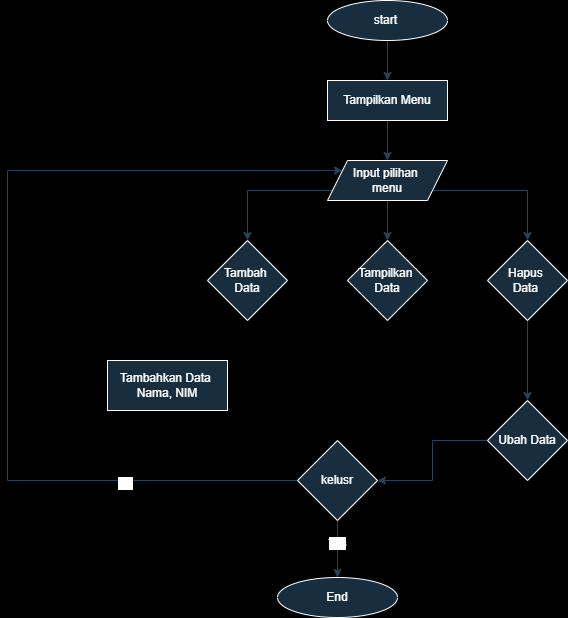

The diagram above was exported from draw.io. Its source (the exported page's mxGraphModel, read from the mxfile embedded in the PNG):
<mxGraphModel dx="1354" dy="708" grid="0" gridSize="10" guides="1" tooltips="1" connect="1" arrows="1" fold="1" page="1" pageScale="1" pageWidth="1169" pageHeight="827" background="#000000" math="0" shadow="0">
  <root>
    <mxCell id="0" />
    <mxCell id="1" parent="0" />
    <mxCell id="pl_sDzg5oGptb3hTGe-y-4" value="" style="edgeStyle=orthogonalEdgeStyle;rounded=0;orthogonalLoop=1;jettySize=auto;html=1;labelBackgroundColor=none;strokeColor=#23445D;fontColor=default;" edge="1" parent="1" source="pl_sDzg5oGptb3hTGe-y-1" target="pl_sDzg5oGptb3hTGe-y-2">
      <mxGeometry relative="1" as="geometry" />
    </mxCell>
    <mxCell id="pl_sDzg5oGptb3hTGe-y-1" value="start&amp;nbsp;" style="ellipse;whiteSpace=wrap;html=1;labelBackgroundColor=none;fillColor=#182E3E;strokeColor=#FFFFFF;fontColor=#FFFFFF;" vertex="1" parent="1">
      <mxGeometry x="400" y="40" width="120" height="40" as="geometry" />
    </mxCell>
    <mxCell id="pl_sDzg5oGptb3hTGe-y-5" value="" style="edgeStyle=orthogonalEdgeStyle;rounded=0;orthogonalLoop=1;jettySize=auto;html=1;labelBackgroundColor=none;strokeColor=#23445D;fontColor=default;" edge="1" parent="1" source="pl_sDzg5oGptb3hTGe-y-2" target="pl_sDzg5oGptb3hTGe-y-3">
      <mxGeometry relative="1" as="geometry" />
    </mxCell>
    <mxCell id="pl_sDzg5oGptb3hTGe-y-2" value="Tampilkan Menu" style="rounded=0;whiteSpace=wrap;html=1;labelBackgroundColor=none;fillColor=#182E3E;strokeColor=#FFFFFF;fontColor=#FFFFFF;" vertex="1" parent="1">
      <mxGeometry x="400" y="120" width="120" height="40" as="geometry" />
    </mxCell>
    <mxCell id="pl_sDzg5oGptb3hTGe-y-9" value="" style="edgeStyle=orthogonalEdgeStyle;rounded=0;orthogonalLoop=1;jettySize=auto;html=1;labelBackgroundColor=none;strokeColor=#23445D;fontColor=default;" edge="1" parent="1" source="pl_sDzg5oGptb3hTGe-y-3" target="pl_sDzg5oGptb3hTGe-y-8">
      <mxGeometry relative="1" as="geometry" />
    </mxCell>
    <mxCell id="pl_sDzg5oGptb3hTGe-y-10" value="" style="edgeStyle=orthogonalEdgeStyle;rounded=0;orthogonalLoop=1;jettySize=auto;html=1;labelBackgroundColor=none;strokeColor=#23445D;fontColor=default;" edge="1" parent="1" source="pl_sDzg5oGptb3hTGe-y-3" target="pl_sDzg5oGptb3hTGe-y-6">
      <mxGeometry relative="1" as="geometry">
        <Array as="points">
          <mxPoint x="320" y="230" />
        </Array>
      </mxGeometry>
    </mxCell>
    <mxCell id="pl_sDzg5oGptb3hTGe-y-11" value="" style="edgeStyle=orthogonalEdgeStyle;rounded=0;orthogonalLoop=1;jettySize=auto;html=1;labelBackgroundColor=none;strokeColor=#23445D;fontColor=default;" edge="1" parent="1" source="pl_sDzg5oGptb3hTGe-y-3" target="pl_sDzg5oGptb3hTGe-y-7">
      <mxGeometry relative="1" as="geometry">
        <Array as="points">
          <mxPoint x="600" y="230" />
        </Array>
      </mxGeometry>
    </mxCell>
    <mxCell id="pl_sDzg5oGptb3hTGe-y-3" value="Input pilihan&amp;nbsp;&lt;div&gt;menu&lt;/div&gt;" style="shape=parallelogram;perimeter=parallelogramPerimeter;whiteSpace=wrap;html=1;fixedSize=1;labelBackgroundColor=none;fillColor=#182E3E;strokeColor=#FFFFFF;fontColor=#FFFFFF;" vertex="1" parent="1">
      <mxGeometry x="400" y="200" width="120" height="40" as="geometry" />
    </mxCell>
    <mxCell id="pl_sDzg5oGptb3hTGe-y-6" value="Tambah&amp;nbsp;&lt;div&gt;Data&lt;/div&gt;" style="rhombus;whiteSpace=wrap;html=1;labelBackgroundColor=none;fillColor=#182E3E;strokeColor=#FFFFFF;fontColor=#FFFFFF;" vertex="1" parent="1">
      <mxGeometry x="280" y="280" width="80" height="80" as="geometry" />
    </mxCell>
    <mxCell id="pl_sDzg5oGptb3hTGe-y-17" value="" style="edgeStyle=orthogonalEdgeStyle;rounded=0;orthogonalLoop=1;jettySize=auto;html=1;labelBackgroundColor=none;strokeColor=#23445D;fontColor=default;" edge="1" parent="1" source="pl_sDzg5oGptb3hTGe-y-7" target="pl_sDzg5oGptb3hTGe-y-15">
      <mxGeometry relative="1" as="geometry" />
    </mxCell>
    <mxCell id="pl_sDzg5oGptb3hTGe-y-7" value="Hapus&amp;nbsp;&lt;div&gt;Data&amp;nbsp;&lt;/div&gt;" style="rhombus;whiteSpace=wrap;html=1;labelBackgroundColor=none;fillColor=#182E3E;strokeColor=#FFFFFF;fontColor=#FFFFFF;" vertex="1" parent="1">
      <mxGeometry x="560" y="280" width="80" height="80" as="geometry" />
    </mxCell>
    <mxCell id="pl_sDzg5oGptb3hTGe-y-8" value="Tampilkan&amp;nbsp;&lt;div&gt;Data&lt;/div&gt;" style="rhombus;whiteSpace=wrap;html=1;labelBackgroundColor=none;fillColor=#182E3E;strokeColor=#FFFFFF;fontColor=#FFFFFF;" vertex="1" parent="1">
      <mxGeometry x="420" y="280" width="80" height="80" as="geometry" />
    </mxCell>
    <mxCell id="pl_sDzg5oGptb3hTGe-y-12" value="Tambahkan Data&amp;nbsp;&lt;div&gt;Nama, NIM&lt;/div&gt;" style="rounded=0;whiteSpace=wrap;html=1;labelBackgroundColor=none;fillColor=#182E3E;strokeColor=#FFFFFF;fontColor=#FFFFFF;" vertex="1" parent="1">
      <mxGeometry x="180" y="400" width="120" height="50" as="geometry" />
    </mxCell>
    <mxCell id="pl_sDzg5oGptb3hTGe-y-18" value="" style="edgeStyle=orthogonalEdgeStyle;rounded=0;orthogonalLoop=1;jettySize=auto;html=1;labelBackgroundColor=none;strokeColor=#23445D;fontColor=default;" edge="1" parent="1" source="pl_sDzg5oGptb3hTGe-y-15" target="pl_sDzg5oGptb3hTGe-y-16">
      <mxGeometry relative="1" as="geometry" />
    </mxCell>
    <mxCell id="pl_sDzg5oGptb3hTGe-y-15" value="Ubah Data" style="rhombus;whiteSpace=wrap;html=1;labelBackgroundColor=none;fillColor=#182E3E;strokeColor=#FFFFFF;fontColor=#FFFFFF;" vertex="1" parent="1">
      <mxGeometry x="560" y="440" width="80" height="80" as="geometry" />
    </mxCell>
    <mxCell id="pl_sDzg5oGptb3hTGe-y-20" value="" style="edgeStyle=orthogonalEdgeStyle;rounded=0;orthogonalLoop=1;jettySize=auto;html=1;labelBackgroundColor=none;strokeColor=#23445D;fontColor=default;" edge="1" parent="1" source="pl_sDzg5oGptb3hTGe-y-16" target="pl_sDzg5oGptb3hTGe-y-3">
      <mxGeometry relative="1" as="geometry">
        <mxPoint x="90" y="180" as="targetPoint" />
        <Array as="points">
          <mxPoint x="80" y="520" />
          <mxPoint x="80" y="210" />
        </Array>
      </mxGeometry>
    </mxCell>
    <mxCell id="pl_sDzg5oGptb3hTGe-y-24" value="No" style="edgeLabel;html=1;align=center;verticalAlign=middle;resizable=0;points=[];strokeColor=#FFFFFF;fontColor=#FFFFFF;fillColor=#182E3E;" vertex="1" connectable="0" parent="pl_sDzg5oGptb3hTGe-y-20">
      <mxGeometry x="-0.6325" y="2" relative="1" as="geometry">
        <mxPoint x="-1" as="offset" />
      </mxGeometry>
    </mxCell>
    <mxCell id="pl_sDzg5oGptb3hTGe-y-22" value="" style="edgeStyle=orthogonalEdgeStyle;rounded=0;orthogonalLoop=1;jettySize=auto;html=1;labelBackgroundColor=none;strokeColor=#23445D;fontColor=default;" edge="1" parent="1" source="pl_sDzg5oGptb3hTGe-y-16" target="pl_sDzg5oGptb3hTGe-y-21">
      <mxGeometry relative="1" as="geometry" />
    </mxCell>
    <mxCell id="pl_sDzg5oGptb3hTGe-y-23" value="Yes" style="edgeLabel;html=1;align=center;verticalAlign=middle;resizable=0;points=[];strokeColor=#FFFFFF;fontColor=#FFFFFF;fillColor=#182E3E;" vertex="1" connectable="0" parent="pl_sDzg5oGptb3hTGe-y-22">
      <mxGeometry x="-0.2217" y="-1" relative="1" as="geometry">
        <mxPoint as="offset" />
      </mxGeometry>
    </mxCell>
    <mxCell id="pl_sDzg5oGptb3hTGe-y-16" value="kelusr" style="rhombus;whiteSpace=wrap;html=1;labelBackgroundColor=none;fillColor=#182E3E;strokeColor=#FFFFFF;fontColor=#FFFFFF;" vertex="1" parent="1">
      <mxGeometry x="370" y="480" width="80" height="80" as="geometry" />
    </mxCell>
    <mxCell id="pl_sDzg5oGptb3hTGe-y-21" value="End" style="ellipse;whiteSpace=wrap;html=1;labelBackgroundColor=none;fillColor=#182E3E;strokeColor=#FFFFFF;fontColor=#FFFFFF;" vertex="1" parent="1">
      <mxGeometry x="350" y="617" width="120" height="40" as="geometry" />
    </mxCell>
  </root>
</mxGraphModel>